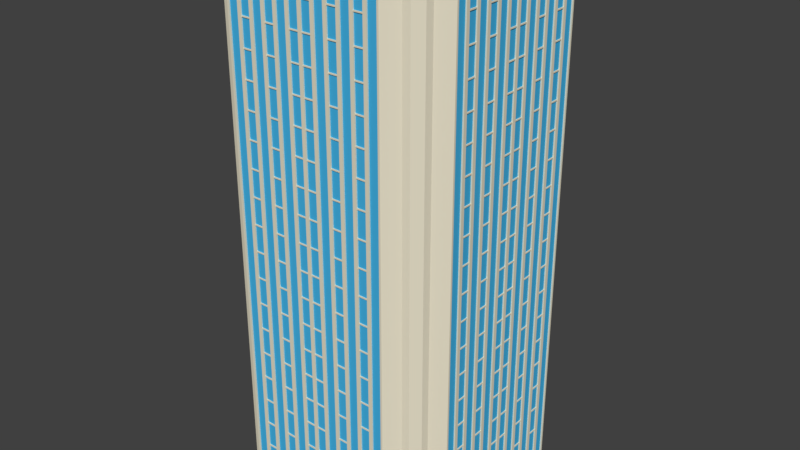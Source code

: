 # Source: skyscraper6b.blend  (saved by Blender 2.78.0; exported with 4.5.12 LTS)
import bpy
from mathutils import Matrix  # noqa: F401  (used for matrix-valued properties, if any)

bpy.ops.wm.read_factory_settings(use_empty=True)
scene = bpy.context.scene
scene.name = 'Scene'

# ---- collections
col_collection_1 = bpy.data.collections.new('Collection 1'); scene.collection.children.link(col_collection_1)

# ---- materials (node trees are filled in below, after node groups)
mat_cement = bpy.data.materials.new('Cement')
mat_cement.alpha_threshold = 0.0
mat_cement.use_transparent_shadow = False
mat_cement.diffuse_color = (0.8, 0.7416, 0.5815, 1.0)
mat_cement.roughness = 0.5
mat_cement.specular_intensity = 0.1162
mat_cement.line_color = (0.0, 0.0, 0.0, 1.0)
mat_glass = bpy.data.materials.new('Glass')
mat_glass.alpha_threshold = 0.0
mat_glass.use_transparent_shadow = False
mat_glass.diffuse_color = (0.05844, 0.4574, 0.8, 1.0)
mat_glass.roughness = 0.5

# ---- material node trees

# ---- world
world_world = bpy.data.worlds.new('World'); scene.world = world_world
world_world.color = (0.05088, 0.05088, 0.05088)
world_world.use_sun_shadow = False
world_world.sun_shadow_jitter_overblur = 0.0
world_world.cycles.sampling_method = 'MANUAL'

# ---- meshes
me_cube_002 = bpy.data.meshes.new('Cube.002')
me_cube_002.from_pydata([(0.1, -8.97, 39.91), (0.1, -8.97, 40.0), (0.1, -8.9, 39.91), (0.1, -8.9, 40.0), (0.9, -8.97, 39.91), (0.9, -8.97, 40.0), (0.9, -8.9, 39.91), (0.9, -8.9, 40.0)], [], [(4, 5, 1, 0), (2, 6, 4, 0), (7, 3, 1, 5)])
me_cube_002.materials.append(mat_cement)
me_cube_002.use_remesh_preserve_volume = False
me_cube_002.use_remesh_preserve_attributes = False
me_cube_002.use_mirror_vertex_groups = False
me_cube_002.update()
me_cube_001 = bpy.data.meshes.new('Cube.001')
me_cube_001.from_pydata([(0.1, -8.97, 39.91), (0.1, -8.97, 40.0), (0.1, -8.9, 39.91), (0.1, -8.9, 40.0), (0.9, -8.97, 39.91), (0.9, -8.97, 40.0), (0.9, -8.9, 39.91), (0.9, -8.9, 40.0)], [], [(4, 5, 1, 0), (2, 6, 4, 0), (7, 3, 1, 5)])
me_cube_001.materials.append(mat_cement)
me_cube_001.use_remesh_preserve_volume = False
me_cube_001.use_remesh_preserve_attributes = False
me_cube_001.use_mirror_vertex_groups = False
me_cube_001.update()
me_cube = bpy.data.meshes.new('Cube')
me_cube.from_pydata([(0.0, -7.0, 0.0), (0.0, -9.0, 0.0), (4.768e-07, -7.0, 40.0), (-7.153e-07, -9.0, 40.0), (0.14, -7.0, 0.0), (0.14, -9.0, 0.0), (-1.192e-07, -9.0, 0.0), (3.576e-07, -7.0, 0.0), (0.14, -7.0, 40.0), (0.14, -9.0, 40.0), (-3.576e-07, -9.0, 40.0), (0.0, -7.0, 40.0), (1.0, -7.0, 0.0), (1.0, -9.0, 0.0), (0.86, -9.0, 0.0), (0.86, -7.0, 0.0), (1.0, -7.0, 40.0), (1.0, -9.0, 40.0), (0.86, -9.0, 40.0), (0.86, -7.0, 40.0), (0.86, -7.0, 0.0), (0.86, -8.9, 0.0), (0.14, -8.9, 0.0), (0.14, -7.0, 0.0), (0.86, -7.0, 40.0), (0.86, -8.9, 40.0), (0.14, -8.9, 40.0), (0.14, -7.0, 40.0), (1.14, -7.0, 0.0), (1.14, -9.0, 0.0), (1.0, -9.0, 0.0), (1.0, -7.0, 0.0), (1.14, -7.0, 40.0), (1.14, -9.0, 40.0), (1.0, -9.0, 40.0), (1.0, -7.0, 40.0), (2.0, -7.0, 0.0), (2.0, -9.0, 0.0), (1.86, -9.0, 0.0), (1.86, -7.0, 0.0), (2.0, -7.0, 40.0), (2.0, -9.0, 40.0), (1.86, -9.0, 40.0), (1.86, -7.0, 40.0), (1.86, -7.0, 0.0), (1.86, -8.9, 0.0), (1.14, -8.9, 0.0), (1.14, -7.0, 0.0), (1.86, -7.0, 40.0), (1.86, -8.9, 40.0), (1.14, -8.9, 40.0), (1.14, -7.0, 40.0), (2.14, -7.0, 0.0), (2.14, -9.0, 0.0), (2.0, -9.0, 0.0), (2.0, -7.0, 0.0), (2.14, -7.0, 40.0), (2.14, -9.0, 40.0), (2.0, -9.0, 40.0), (2.0, -7.0, 40.0), (3.0, -7.0, 0.0), (3.0, -9.0, 0.0), (2.86, -9.0, 0.0), (2.86, -7.0, 0.0), (3.0, -7.0, 40.0), (3.0, -9.0, 40.0), (2.86, -9.0, 40.0), (2.86, -7.0, 40.0), (2.86, -7.0, 0.0), (2.86, -8.9, 0.0), (2.14, -8.9, 0.0), (2.14, -7.0, 0.0), (2.86, -7.0, 40.0), (2.86, -8.9, 40.0), (2.14, -8.9, 40.0), (2.14, -7.0, 40.0), (3.14, -7.0, 0.0), (3.14, -9.0, 0.0), (3.0, -9.0, 0.0), (3.0, -7.0, 0.0), (3.14, -7.0, 40.0), (3.14, -9.0, 40.0), (3.0, -9.0, 40.0), (3.0, -7.0, 40.0), (4.0, -7.0, 0.0), (4.0, -9.0, 0.0), (3.86, -9.0, 0.0), (3.86, -7.0, 0.0), (4.0, -7.0, 40.0), (4.0, -9.0, 40.0), (3.86, -9.0, 40.0), (3.86, -7.0, 40.0), (3.86, -7.0, 0.0), (3.86, -8.9, 0.0), (3.14, -8.9, 0.0), (3.14, -7.0, 0.0), (3.86, -7.0, 40.0), (3.86, -8.9, 40.0), (3.14, -8.9, 40.0), (3.14, -7.0, 40.0), (4.14, -7.0, 0.0), (4.14, -9.0, 0.0), (4.0, -9.0, 0.0), (4.0, -7.0, 0.0), (4.14, -7.0, 40.0), (4.14, -9.0, 40.0), (4.0, -9.0, 40.0), (4.0, -7.0, 40.0), (5.0, -7.0, 0.0), (5.0, -9.0, 0.0), (4.86, -9.0, 0.0), (4.86, -7.0, 0.0), (5.0, -7.0, 40.0), (5.0, -9.0, 40.0), (4.86, -9.0, 40.0), (4.86, -7.0, 40.0), (4.86, -7.0, 0.0), (4.86, -8.9, 0.0), (4.14, -8.9, 0.0), (4.14, -7.0, 0.0), (4.86, -7.0, 40.0), (4.86, -8.9, 40.0), (4.14, -8.9, 40.0), (4.14, -7.0, 40.0), (5.14, -7.0, 0.0), (5.14, -9.0, 0.0), (5.0, -9.0, 0.0), (5.0, -7.0, 0.0), (5.14, -7.0, 40.0), (5.14, -9.0, 40.0), (5.0, -9.0, 40.0), (5.0, -7.0, 40.0), (6.0, -7.0, 0.0), (6.0, -9.0, 0.0), (5.86, -9.0, 0.0), (5.86, -7.0, 0.0), (6.0, -7.0, 40.0), (6.0, -9.0, 40.0), (5.86, -9.0, 40.0), (5.86, -7.0, 40.0), (5.86, -7.0, 0.0), (5.86, -8.9, 0.0), (5.14, -8.9, 0.0), (5.14, -7.0, 0.0), (5.86, -7.0, 40.0), (5.86, -8.9, 40.0), (5.14, -8.9, 40.0), (5.14, -7.0, 40.0), (7.0, -5.86, 0.0), (9.0, -5.86, 0.0), (9.0, -6.0, 0.0), (7.0, -6.0, 0.0), (7.0, -5.86, 40.0), (9.0, -5.86, 40.0), (9.0, -6.0, 40.0), (7.0, -6.0, 40.0), (7.0, -5.0, 0.0), (9.0, -5.0, 0.0), (9.0, -5.14, 0.0), (7.0, -5.14, 0.0), (7.0, -5.0, 40.0), (9.0, -5.0, 40.0), (9.0, -5.14, 40.0), (7.0, -5.14, 40.0), (7.0, -5.14, 0.0), (8.9, -5.14, 0.0), (8.9, -5.86, 0.0), (7.0, -5.86, 0.0), (7.0, -5.14, 40.0), (8.9, -5.14, 40.0), (8.9, -5.86, 40.0), (7.0, -5.86, 40.0), (7.0, -4.86, 0.0), (9.0, -4.86, 0.0), (9.0, -5.0, 0.0), (7.0, -5.0, 0.0), (7.0, -4.86, 40.0), (9.0, -4.86, 40.0), (9.0, -5.0, 40.0), (7.0, -5.0, 40.0), (7.0, -4.0, 0.0), (9.0, -4.0, 0.0), (9.0, -4.14, 0.0), (7.0, -4.14, 0.0), (7.0, -4.0, 40.0), (9.0, -4.0, 40.0), (9.0, -4.14, 40.0), (7.0, -4.14, 40.0), (7.0, -4.14, 0.0), (8.9, -4.14, 0.0), (8.9, -4.86, 0.0), (7.0, -4.86, 0.0), (7.0, -4.14, 40.0), (8.9, -4.14, 40.0), (8.9, -4.86, 40.0), (7.0, -4.86, 40.0), (7.0, -3.86, 0.0), (9.0, -3.86, 0.0), (9.0, -4.0, 0.0), (7.0, -4.0, 0.0), (7.0, -3.86, 40.0), (9.0, -3.86, 40.0), (9.0, -4.0, 40.0), (7.0, -4.0, 40.0), (7.0, -3.0, 0.0), (9.0, -3.0, 0.0), (9.0, -3.14, 0.0), (7.0, -3.14, 0.0), (7.0, -3.0, 40.0), (9.0, -3.0, 40.0), (9.0, -3.14, 40.0), (7.0, -3.14, 40.0), (7.0, -3.14, 0.0), (8.9, -3.14, 0.0), (8.9, -3.86, 0.0), (7.0, -3.86, 0.0), (7.0, -3.14, 40.0), (8.9, -3.14, 40.0), (8.9, -3.86, 40.0), (7.0, -3.86, 40.0), (7.0, -2.86, 0.0), (9.0, -2.86, 0.0), (9.0, -3.0, 0.0), (7.0, -3.0, 0.0), (7.0, -2.86, 40.0), (9.0, -2.86, 40.0), (9.0, -3.0, 40.0), (7.0, -3.0, 40.0), (7.0, -2.0, 0.0), (9.0, -2.0, 0.0), (9.0, -2.14, 0.0), (7.0, -2.14, 0.0), (7.0, -2.0, 40.0), (9.0, -2.0, 40.0), (9.0, -2.14, 40.0), (7.0, -2.14, 40.0), (7.0, -2.14, 0.0), (8.9, -2.14, 0.0), (8.9, -2.86, 0.0), (7.0, -2.86, 0.0), (7.0, -2.14, 40.0), (8.9, -2.14, 40.0), (8.9, -2.86, 40.0), (7.0, -2.86, 40.0), (7.0, -1.86, 0.0), (9.0, -1.86, 0.0), (9.0, -2.0, 0.0), (7.0, -2.0, 0.0), (7.0, -1.86, 40.0), (9.0, -1.86, 40.0), (9.0, -2.0, 40.0), (7.0, -2.0, 40.0), (7.0, -1.0, 0.0), (9.0, -1.0, 0.0), (9.0, -1.14, 0.0), (7.0, -1.14, 0.0), (7.0, -1.0, 40.0), (9.0, -1.0, 40.0), (9.0, -1.14, 40.0), (7.0, -1.14, 40.0), (7.0, -1.14, 0.0), (8.9, -1.14, 0.0), (8.9, -1.86, 0.0), (7.0, -1.86, 0.0), (7.0, -1.14, 40.0), (8.9, -1.14, 40.0), (8.9, -1.86, 40.0), (7.0, -1.86, 40.0), (7.0, -0.86, 0.0), (9.0, -0.86, 0.0), (9.0, -1.0, 0.0), (7.0, -1.0, 0.0), (7.0, -0.86, 40.0), (9.0, -0.86, 40.0), (9.0, -1.0, 40.0), (7.0, -1.0, 40.0), (7.0, 0.0, 0.0), (9.0, 0.0, 0.0), (9.0, -0.14, 0.0), (7.0, -0.14, 0.0), (7.0, 0.0, 40.0), (9.0, 0.0, 40.0), (9.0, -0.14, 40.0), (7.0, -0.14, 40.0), (7.0, -0.14, 0.0), (8.9, -0.14, 0.0), (8.9, -0.86, 0.0), (7.0, -0.86, 0.0), (7.0, -0.14, 40.0), (8.9, -0.14, 40.0), (8.9, -0.86, 40.0), (7.0, -0.86, 40.0), (9.0, 0.0, 0.0), (7.0, 0.0, 0.0), (9.0, 0.0, 40.0), (7.0, 0.0, 40.0), (6.0, -9.0, 0.0), (6.0, -7.0, 0.0), (6.0, -9.0, 40.0), (6.0, -7.0, 40.0), (6.8, -6.2, 0.0), (6.6, -6.4, 0.0), (6.4, -6.6, 0.0), (6.2, -6.8, 0.0), (6.2, -6.8, 40.0), (6.4, -6.6, 40.0), (6.6, -6.4, 40.0), (6.8, -6.2, 40.0), (8.4, -6.6, 0.0), (8.0, -7.4, 0.0), (7.4, -8.0, 0.0), (6.6, -8.4, 0.0), (8.4, -6.6, 40.0), (8.0, -7.4, 40.0), (7.4, -8.0, 40.0), (6.6, -8.4, 40.0), (6.7, -6.3, 0.0), (6.7, -6.3, 40.0), (8.1, -6.9, 0.0), (8.1, -6.9, 40.0), (6.3, -6.7, 0.0), (6.3, -6.7, 40.0), (6.9, -8.1, 0.0), (6.9, -8.1, 40.0), (0.0, -7.0, 39.0), (7.0, -7.0, 39.0), (0.0, 0.0, 39.0), (7.0, 0.0, 39.0)], [], [(0, 2, 3, 1), (4, 5, 6, 7), (8, 11, 10, 9), (4, 8, 9, 5), (5, 9, 10, 6), (6, 10, 11, 7), (8, 4, 7, 11), (12, 13, 14, 15), (16, 19, 18, 17), (12, 16, 17, 13), (13, 17, 18, 14), (14, 18, 19, 15), (16, 12, 15, 19), (20, 21, 22, 23), (24, 27, 26, 25), (20, 24, 25, 21), (21, 25, 26, 22), (22, 26, 27, 23), (24, 20, 23, 27), (28, 29, 30, 31), (32, 35, 34, 33), (28, 32, 33, 29), (29, 33, 34, 30), (30, 34, 35, 31), (32, 28, 31, 35), (36, 37, 38, 39), (40, 43, 42, 41), (36, 40, 41, 37), (37, 41, 42, 38), (38, 42, 43, 39), (40, 36, 39, 43), (44, 45, 46, 47), (48, 51, 50, 49), (44, 48, 49, 45), (45, 49, 50, 46), (46, 50, 51, 47), (48, 44, 47, 51), (52, 53, 54, 55), (56, 59, 58, 57), (52, 56, 57, 53), (53, 57, 58, 54), (54, 58, 59, 55), (56, 52, 55, 59), (60, 61, 62, 63), (64, 67, 66, 65), (60, 64, 65, 61), (61, 65, 66, 62), (62, 66, 67, 63), (64, 60, 63, 67), (68, 69, 70, 71), (72, 75, 74, 73), (68, 72, 73, 69), (69, 73, 74, 70), (70, 74, 75, 71), (72, 68, 71, 75), (76, 77, 78, 79), (80, 83, 82, 81), (76, 80, 81, 77), (77, 81, 82, 78), (78, 82, 83, 79), (80, 76, 79, 83), (84, 85, 86, 87), (88, 91, 90, 89), (84, 88, 89, 85), (85, 89, 90, 86), (86, 90, 91, 87), (88, 84, 87, 91), (92, 93, 94, 95), (96, 99, 98, 97), (92, 96, 97, 93), (93, 97, 98, 94), (94, 98, 99, 95), (96, 92, 95, 99), (100, 101, 102, 103), (104, 107, 106, 105), (100, 104, 105, 101), (101, 105, 106, 102), (102, 106, 107, 103), (104, 100, 103, 107), (108, 109, 110, 111), (112, 115, 114, 113), (108, 112, 113, 109), (109, 113, 114, 110), (110, 114, 115, 111), (112, 108, 111, 115), (116, 117, 118, 119), (120, 123, 122, 121), (116, 120, 121, 117), (117, 121, 122, 118), (118, 122, 123, 119), (120, 116, 119, 123), (124, 125, 126, 127), (128, 131, 130, 129), (124, 128, 129, 125), (125, 129, 130, 126), (126, 130, 131, 127), (128, 124, 127, 131), (132, 133, 134, 135), (136, 139, 138, 137), (132, 136, 137, 133), (133, 137, 138, 134), (134, 138, 139, 135), (136, 132, 135, 139), (140, 141, 142, 143), (144, 147, 146, 145), (140, 144, 145, 141), (141, 145, 146, 142), (142, 146, 147, 143), (144, 140, 143, 147), (148, 149, 150, 151), (152, 155, 154, 153), (148, 152, 153, 149), (149, 153, 154, 150), (304, 303, 297, 299), (152, 148, 151, 155), (156, 157, 158, 159), (160, 163, 162, 161), (156, 160, 161, 157), (157, 161, 162, 158), (158, 162, 163, 159), (160, 156, 159, 163), (164, 165, 166, 167), (168, 171, 170, 169), (164, 168, 169, 165), (165, 169, 170, 166), (166, 170, 171, 167), (168, 164, 167, 171), (172, 173, 174, 175), (176, 179, 178, 177), (172, 176, 177, 173), (173, 177, 178, 174), (174, 178, 179, 175), (176, 172, 175, 179), (180, 181, 182, 183), (184, 187, 186, 185), (180, 184, 185, 181), (181, 185, 186, 182), (182, 186, 187, 183), (184, 180, 183, 187), (188, 189, 190, 191), (192, 195, 194, 193), (188, 192, 193, 189), (189, 193, 194, 190), (190, 194, 195, 191), (192, 188, 191, 195), (196, 197, 198, 199), (200, 203, 202, 201), (196, 200, 201, 197), (197, 201, 202, 198), (198, 202, 203, 199), (200, 196, 199, 203), (204, 205, 206, 207), (208, 211, 210, 209), (204, 208, 209, 205), (205, 209, 210, 206), (206, 210, 211, 207), (208, 204, 207, 211), (212, 213, 214, 215), (216, 219, 218, 217), (212, 216, 217, 213), (213, 217, 218, 214), (214, 218, 219, 215), (216, 212, 215, 219), (220, 221, 222, 223), (224, 227, 226, 225), (220, 224, 225, 221), (221, 225, 226, 222), (222, 226, 227, 223), (224, 220, 223, 227), (228, 229, 230, 231), (232, 235, 234, 233), (228, 232, 233, 229), (229, 233, 234, 230), (230, 234, 235, 231), (232, 228, 231, 235), (236, 237, 238, 239), (240, 243, 242, 241), (236, 240, 241, 237), (237, 241, 242, 238), (238, 242, 243, 239), (240, 236, 239, 243), (244, 245, 246, 247), (248, 251, 250, 249), (244, 248, 249, 245), (245, 249, 250, 246), (246, 250, 251, 247), (248, 244, 247, 251), (252, 253, 254, 255), (256, 259, 258, 257), (252, 256, 257, 253), (253, 257, 258, 254), (254, 258, 259, 255), (256, 252, 255, 259), (260, 261, 262, 263), (264, 267, 266, 265), (260, 264, 265, 261), (261, 265, 266, 262), (262, 266, 267, 263), (264, 260, 263, 267), (268, 269, 270, 271), (272, 275, 274, 273), (268, 272, 273, 269), (269, 273, 274, 270), (270, 274, 275, 271), (272, 268, 271, 275), (276, 277, 278, 279), (280, 283, 282, 281), (276, 280, 281, 277), (277, 281, 282, 278), (278, 282, 283, 279), (280, 276, 279, 283), (284, 285, 286, 287), (288, 291, 290, 289), (284, 288, 289, 285), (285, 289, 290, 286), (286, 290, 291, 287), (288, 284, 287, 291), (292, 294, 295, 293), (296, 298, 299, 297), (303, 311, 296, 297), (311, 315, 298, 296), (315, 304, 299, 298), (154, 155, 307, 312), (319, 317, 306, 313), (313, 306, 305, 314), (323, 321, 304, 315), (150, 154, 312, 308), (318, 319, 313, 309), (309, 313, 314, 310), (322, 323, 315, 311), (151, 150, 308, 300), (316, 318, 309, 301), (301, 309, 310, 302), (320, 322, 311, 303), (155, 151, 300, 307), (317, 316, 301, 306), (306, 301, 302, 305), (321, 320, 303, 304), (307, 300, 316, 317), (300, 308, 318, 316), (308, 312, 319, 318), (312, 307, 317, 319), (305, 302, 320, 321), (302, 310, 322, 320), (310, 314, 323, 322), (314, 305, 321, 323), (324, 325, 327, 326)])
me_cube.polygons.foreach_set('material_index', [0, 0, 0, 0, 0, 0, 0, 0, 0, 0, 0, 0, 0, 0, 0, 0, 1, 0, 0, 0, 0, 0, 0, 0, 0, 0, 0, 0, 0, 0, 0, 0, 0, 0, 1, 0, 0, 0, 0, 0, 0, 0, 0, 0, 0, 0, 0, 0, 0, 0, 0, 0, 1, 0, 0, 0, 0, 0, 0, 0, 0, 0, 0, 0, 0, 0, 0, 0, 0, 0, 1, 0, 0, 0, 0, 0, 0, 0, 0, 0, 0, 0, 0, 0, 0, 0, 0, 0, 1, 0, 0, 0, 0, 0, 0, 0, 0, 0, 0, 0, 0, 0, 0, 0, 0, 0, 1, 0, 0, 0, 0, 0, 0, 0, 0, 0, 0, 0, 0, 0, 0, 0, 0, 0, 1, 0, 0, 0, 0, 0, 0, 0, 0, 0, 0, 0, 0, 0, 0, 0, 0, 0, 1, 0, 0, 0, 0, 0, 0, 0, 0, 0, 0, 0, 0, 0, 0, 0, 0, 0, 1, 0, 0, 0, 0, 0, 0, 0, 0, 0, 0, 0, 0, 0, 0, 0, 0, 0, 1, 0, 0, 0, 0, 0, 0, 0, 0, 0, 0, 0, 0, 0, 0, 0, 0, 0, 1, 0, 0, 0, 0, 0, 0, 0, 0, 0, 0, 0, 0, 0, 0, 0, 0, 0, 1, 0, 0, 0, 0, 0, 0, 0, 0, 0, 0, 0, 0, 0, 0, 0, 0, 0, 0, 0, 0, 0, 0, 0, 0, 0, 0, 0, 0, 0, 0, 0, 0])
me_cube.materials.append(mat_cement)
me_cube.materials.append(mat_glass)
me_cube.use_remesh_preserve_volume = False
me_cube.use_remesh_preserve_attributes = False
me_cube.use_mirror_vertex_groups = False
me_cube.update()

# ---- objects
ob_windowledges2 = bpy.data.objects.new('WindowLedges2', me_cube_002)
ob_windowledges1 = bpy.data.objects.new('WindowLedges1', me_cube_001)
ob_skyscraper = bpy.data.objects.new('Skyscraper', me_cube)

# ---- transforms, parenting, visibility, modifiers, constraints
ob_windowledges2.location = (0.0, 0.0, 0.0)
ob_windowledges2.rotation_euler = (0.0, -0.0, -1.571)
ob_windowledges2.lock_rotations_4d = False
ob_windowledges2.empty_display_type = 'ARROWS'
ob_windowledges2.lineart.crease_threshold = 0.0
_m = ob_windowledges2.modifiers.new('Array', 'ARRAY')
_m.count = 20
_m.use_constant_offset = True
_m.constant_offset_displace = (0.0, 0.0, -2.0)
_m.use_relative_offset = False
_m.relative_offset_displace = (0.0, 0.0, 0.0)
_m.use_merge_vertices = True
_m = ob_windowledges2.modifiers.new('Array.001', 'ARRAY')
_m.count = 3
_m.constant_offset_displace = (0.0, 0.0, 0.0)
_m.relative_offset_displace = (2.5, 0.0, 0.0)
_m = ob_windowledges2.modifiers.new('Mirror', 'MIRROR')
_m.use_axis = (True, True, False)
ob_windowledges1.location = (0.0, 0.0, 0.0)
ob_windowledges1.lock_rotations_4d = False
ob_windowledges1.empty_display_type = 'ARROWS'
ob_windowledges1.lineart.crease_threshold = 0.0
_m = ob_windowledges1.modifiers.new('Array', 'ARRAY')
_m.count = 20
_m.use_constant_offset = True
_m.constant_offset_displace = (0.0, 0.0, -2.0)
_m.use_relative_offset = False
_m.relative_offset_displace = (0.0, 0.0, 0.0)
_m.use_merge_vertices = True
_m = ob_windowledges1.modifiers.new('Array.001', 'ARRAY')
_m.count = 3
_m.constant_offset_displace = (0.0, 0.0, 0.0)
_m.relative_offset_displace = (2.5, 0.0, 0.0)
_m = ob_windowledges1.modifiers.new('Mirror', 'MIRROR')
_m.use_axis = (True, True, False)
ob_skyscraper.location = (0.0, 0.0, 0.0)
ob_skyscraper.lock_rotations_4d = False
ob_skyscraper.empty_display_type = 'ARROWS'
ob_skyscraper.lineart.crease_threshold = 0.0
_m = ob_skyscraper.modifiers.new('Mirror', 'MIRROR')
_m.use_axis = (True, True, False)

# ---- collection membership
col_collection_1.objects.link(ob_windowledges2)
col_collection_1.objects.link(ob_windowledges1)
col_collection_1.objects.link(ob_skyscraper)

# ---- scene / render settings (as saved in the file)
scene.frame_start = 1; scene.frame_end = 250; scene.frame_set(1)
scene.render.engine = 'BLENDER_EEVEE_NEXT'
scene.render.resolution_percentage = 50
scene.render.dither_intensity = 0.0
scene.cycles.use_denoising = False
scene.cycles.samples = 128
scene.cycles.sampling_pattern = 'TABULATED_SOBOL'
scene.cycles.light_sampling_threshold = 0.0
scene.cycles.use_adaptive_sampling = False
scene.cycles.use_light_tree = False
scene.cycles.blur_glossy = 0.0
scene.cycles.sample_clamp_indirect = 0.0
scene.view_settings.view_transform = 'Standard'
bpy.context.view_layer.update()

# ---- added for rendering (the .blend has no active camera and no usable light): camera, sun
cam_auto = bpy.data.cameras.new('AutoCamera')
cam_auto.lens = 50.0
cam_auto.sensor_width = 36.0
cam_auto.clip_end = 1000.0
ob_auto_camera = bpy.data.objects.new('AutoCamera', cam_auto)
scene.collection.objects.link(ob_auto_camera)
ob_auto_camera.location = (43.8677, -52.6413, 55.0942)
ob_auto_camera.rotation_euler = (1.09748, -7.21219e-08, 0.694738)
scene.camera = ob_auto_camera
light_auto_sun = bpy.data.lights.new('AutoSun', 'SUN')
light_auto_sun.energy = 3.0
light_auto_sun.angle = 0.0523599
ob_auto_sun = bpy.data.objects.new('AutoSun', light_auto_sun)
scene.collection.objects.link(ob_auto_sun)
ob_auto_sun.rotation_euler = (0.872665, 0.174533, 0.523599)
bpy.context.view_layer.update()
